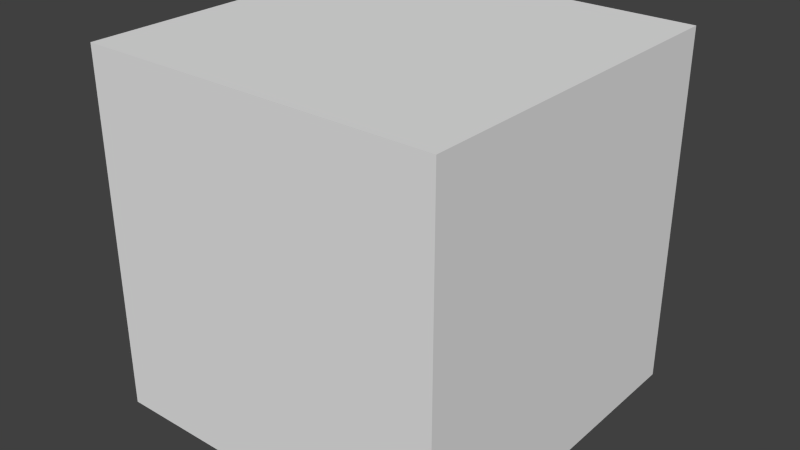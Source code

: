 # Source: Island2.blend  (saved by Blender 2.75.0; exported with 4.5.12 LTS)
import bpy
from mathutils import Matrix  # noqa: F401  (used for matrix-valued properties, if any)

bpy.ops.wm.read_factory_settings(use_empty=True)
scene = bpy.context.scene
scene.name = 'Scene'

# ---- collections
col_collection_1 = bpy.data.collections.new('Collection 1'); scene.collection.children.link(col_collection_1)

# ---- materials (node trees are filled in below, after node groups)
mat_material = bpy.data.materials.new('Material')
mat_material.alpha_threshold = 0.0
mat_material.use_transparent_shadow = False
mat_material.roughness = 0.5
mat_material.line_color = (0.0, 0.0, 0.0, 1.0)

# ---- material node trees

# ---- world
world_world = bpy.data.worlds.new('World'); scene.world = world_world
world_world.color = (0.05088, 0.05088, 0.05088)
world_world.use_sun_shadow = False
world_world.sun_shadow_jitter_overblur = 0.0
world_world.cycles.sampling_method = 'MANUAL'
world_world.cycles.sample_map_resolution = 256

# ---- meshes
me_cube = bpy.data.meshes.new('Cube')
me_cube.from_pydata([(1.0, 1.0, -1.0), (1.0, -1.0, -1.0), (-1.0, -1.0, -1.0), (-1.0, 1.0, -1.0), (1.0, 1.0, 1.0), (1.0, -1.0, 1.0), (-1.0, -1.0, 1.0), (-1.0, 1.0, 1.0)], [], [(0, 1, 2, 3), (4, 7, 6, 5), (0, 4, 5, 1), (1, 5, 6, 2), (2, 6, 7, 3), (4, 0, 3, 7)])
me_cube.materials.append(mat_material)
me_cube.use_remesh_preserve_volume = False
me_cube.use_remesh_preserve_attributes = False
me_cube.use_mirror_vertex_groups = False
me_cube.update()

# ---- objects
ob_cube = bpy.data.objects.new('Cube', me_cube)

# ---- transforms, parenting, visibility, modifiers, constraints
ob_cube.location = (0.0, 0.0, 0.0)
ob_cube.lock_rotations_4d = False
ob_cube.empty_display_type = 'ARROWS'
ob_cube.lineart.crease_threshold = 0.0

# ---- collection membership
col_collection_1.objects.link(ob_cube)

# ---- scene / render settings (as saved in the file)
scene.frame_start = 1; scene.frame_end = 250; scene.frame_set(1)
scene.render.engine = 'BLENDER_EEVEE_NEXT'
scene.render.resolution_percentage = 50
scene.render.dither_intensity = 0.0
scene.cycles.use_denoising = False
scene.cycles.samples = 10
scene.cycles.sampling_pattern = 'TABULATED_SOBOL'
scene.cycles.light_sampling_threshold = 0.0
scene.cycles.use_adaptive_sampling = False
scene.cycles.use_light_tree = False
scene.cycles.blur_glossy = 0.0
scene.cycles.pixel_filter_type = 'GAUSSIAN'
scene.cycles.sample_clamp_indirect = 0.0
scene.view_settings.view_transform = 'Standard'
bpy.context.view_layer.update()

# ---- added for rendering (the .blend has no active camera and no usable light): camera, sun
cam_auto = bpy.data.cameras.new('AutoCamera')
cam_auto.lens = 50.0
cam_auto.sensor_width = 36.0
cam_auto.clip_end = 1000.0
ob_auto_camera = bpy.data.objects.new('AutoCamera', cam_auto)
scene.collection.objects.link(ob_auto_camera)
ob_auto_camera.location = (3.20507, -3.84609, 2.56406)
ob_auto_camera.rotation_euler = (1.09748, -7.21219e-08, 0.694738)
scene.camera = ob_auto_camera
light_auto_sun = bpy.data.lights.new('AutoSun', 'SUN')
light_auto_sun.energy = 3.0
light_auto_sun.angle = 0.0523599
ob_auto_sun = bpy.data.objects.new('AutoSun', light_auto_sun)
scene.collection.objects.link(ob_auto_sun)
ob_auto_sun.rotation_euler = (0.872665, 0.174533, 0.523599)
bpy.context.view_layer.update()
